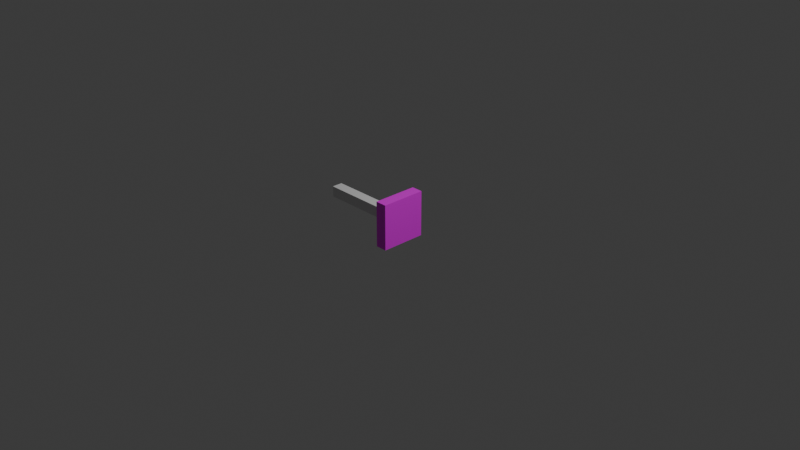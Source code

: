 # Source: untitled.blend  (saved by Blender 4.2.66; exported with 4.5.12 LTS)
import bpy
from mathutils import Matrix  # noqa: F401  (used for matrix-valued properties, if any)

bpy.ops.wm.read_factory_settings(use_empty=True)
scene = bpy.context.scene
scene.name = 'Scene'

# ---- collections
col_collection = bpy.data.collections.new('Collection'); scene.collection.children.link(col_collection)

# ---- images (referenced by path relative to the original .blend; pixels are not part of the script)
import os
ASSET_DIR = os.environ.get("B2B_ASSET_DIR", "")  # directory of the original .blend (textures are referenced by path, not embedded)
HERE = os.path.dirname(os.path.abspath(__file__))  # packed textures are extracted next to this script under _unpacked/

def load_image(name, relpath, width, height, colorspace="sRGB"):
    """Load a texture the original file referenced (path relative to the .blend, or extracted next to this script)."""
    p = next((c for c in (os.path.join(HERE, relpath), os.path.join(ASSET_DIR, relpath)) if relpath and os.path.exists(c)), "")
    if p:
        img = bpy.data.images.load(p, check_existing=True)
        img.name = name
    else:  # same state as the original file: an image datablock whose file is absent (Cycles renders it pink)
        img = bpy.data.images.new(name, width, height)
        img.source = "FILE"
        img.filepath = "//" + (relpath or name)
    img.colorspace_settings.name = colorspace
    return img
img_fluid_pipe1_connections_png = load_image('fluid_pipe1_connections.png', 'fluid_pipe1_connections.png', 1024, 1024, 'sRGB')

# ---- materials (node trees are filled in below, after node groups)
mat_material = bpy.data.materials.new('Material')
mat_material.alpha_threshold = 0.0
mat_material.roughness = 0.5
mat_material.line_color = (0.0, 0.0, 0.0, 1.0)

# ---- material node trees
mat_material.use_nodes = True; mat_material.node_tree.nodes.clear()
_N = mat_material.node_tree.nodes; _L = mat_material.node_tree.links
n0 = _N.new('ShaderNodeOutputMaterial'); n0.name = 'Material Output'; n0.location = (300, 300)
n1 = _N.new('ShaderNodeBsdfPrincipled'); n1.name = 'Principled BSDF'; n1.location = (10, 300)
n1.inputs[3].default_value = 1.45
n2 = _N.new('ShaderNodeTexImage'); n2.name = 'Image Texture'; n2.location = (-313, 273)
n2.image = img_fluid_pipe1_connections_png
_L.new(n1.outputs[0], n0.inputs[0])
_L.new(n2.outputs[0], n1.inputs[0])
n0.is_active_output = True

# ---- world
world_world = bpy.data.worlds.new('World'); scene.world = world_world
world_world.use_nodes = True; world_world.node_tree.nodes.clear()
_N = world_world.node_tree.nodes; _L = world_world.node_tree.links
n0 = _N.new('ShaderNodeOutputWorld'); n0.name = 'World Output'; n0.location = (300, 300)
n1 = _N.new('ShaderNodeBackground'); n1.name = 'Background'; n1.location = (10, 300)
n1.inputs[0].default_value = (0.05088, 0.05088, 0.05088, 1.0)
_L.new(n1.outputs[0], n0.inputs[0])
n0.is_active_output = True
world_world.color = (0.05088, 0.05088, 0.05088)
world_world.sun_shadow_jitter_overblur = 0.0

# ---- cameras
cam_camera = bpy.data.cameras.new('Camera')
cam_camera.clip_end = 100.0
cam_camera.ortho_scale = 7.314

# ---- lights
light_light = bpy.data.lights.new('Light', 'POINT')
light_light.energy = 1000.0
light_light.shadow_soft_size = 0.1

# ---- meshes
me_cube = bpy.data.meshes.new('Cube')
me_cube.from_pydata([(0.2544, 1.0, 1.0), (0.2544, 1.0, -1.0), (0.2544, -1.0, 1.0), (0.2544, -1.0, -1.0), (-0.2544, 1.0, 1.0), (-0.2544, 1.0, -1.0), (-0.2544, -1.0, 1.0), (-0.2544, -1.0, -1.0)], [], [(4, 2, 0), (2, 7, 3), (6, 5, 7), (1, 7, 5), (0, 3, 1), (4, 1, 5), (4, 6, 2), (2, 6, 7), (6, 4, 5), (1, 3, 7), (0, 2, 3), (4, 0, 1)])
_uv = me_cube.uv_layers.new(name='UVMap')
_uv.uv.foreach_set('vector', [0.6667, 0.5833, 0.3333, 0.9167, 0.3333, 0.5833, 0.6667, 0.5833, 0.3333, 0.9167, 0.3333, 0.5833, 0.6667, 0.5833, 0.3333, 0.9167, 0.3333, 0.5833, 0.6667, 0.5833, 0.3333, 0.9167, 0.3333, 0.5833, 0.6667, 0.5833, 0.3333, 0.9167, 0.3333, 0.5833, 0.6667, 0.5833, 0.3333, 0.9167, 0.3333, 0.5833, 0.6667, 0.5833, 0.6667, 0.9167, 0.3333, 0.9167, 0.6667, 0.5833, 0.6667, 0.9167, 0.3333, 0.9167, 0.6667, 0.5833, 0.6667, 0.9167, 0.3333, 0.9167, 0.6667, 0.5833, 0.6667, 0.9167, 0.3333, 0.9167, 0.6667, 0.5833, 0.6667, 0.9167, 0.3333, 0.9167, 0.6667, 0.5833, 0.6667, 0.9167, 0.3333, 0.9167])
me_cube.materials.append(mat_material)
me_cube.use_mirror_vertex_groups = False
me_cube.update()
me_cube_001 = bpy.data.meshes.new('Cube.001')
me_cube_001.from_pydata([(-1.0, -1.0, -1.0), (-1.0, -1.0, 1.0), (-1.0, 1.0, -1.0), (-1.0, 1.0, 1.0), (1.0, -1.0, -1.0), (1.0, -1.0, 1.0), (1.0, 1.0, -1.0), (1.0, 1.0, 1.0)], [], [(1, 2, 0), (3, 6, 2), (7, 4, 6), (5, 0, 4), (6, 0, 2), (3, 5, 7), (1, 3, 2), (3, 7, 6), (7, 5, 4), (5, 1, 0), (6, 4, 0), (3, 1, 5)])
_uv = me_cube_001.uv_layers.new(name='UVMap')
_uv.uv.foreach_set('vector', [0.625, 0.0, 0.375, 0.25, 0.375, 0.0, 0.625, 0.25, 0.375, 0.5, 0.375, 0.25, 0.625, 0.5, 0.375, 0.75, 0.375, 0.5, 0.625, 0.75, 0.375, 1.0, 0.375, 0.75, 0.375, 0.5, 0.125, 0.75, 0.125, 0.5, 0.875, 0.5, 0.625, 0.75, 0.625, 0.5, 0.625, 0.0, 0.625, 0.25, 0.375, 0.25, 0.625, 0.25, 0.625, 0.5, 0.375, 0.5, 0.625, 0.5, 0.625, 0.75, 0.375, 0.75, 0.625, 0.75, 0.625, 1.0, 0.375, 1.0, 0.375, 0.5, 0.375, 0.75, 0.125, 0.75, 0.875, 0.5, 0.875, 0.75, 0.625, 0.75])
me_cube_001.update()

# ---- objects
ob_cube = bpy.data.objects.new('Cube', me_cube)
ob_light = bpy.data.objects.new('Light', light_light)
ob_camera = bpy.data.objects.new('Camera', cam_camera)
ob_arm = bpy.data.objects.new('Arm', me_cube_001)

# ---- transforms, parenting, visibility, modifiers, constraints
ob_cube.location = (0.0, 0.0, 0.0)
ob_cube.scale = (0.25, 0.25, 0.25)
ob_cube.lock_rotations_4d = False
ob_cube.empty_display_type = 'ARROWS'
ob_cube.lineart.crease_threshold = 0.0
ob_light.location = (4.076, 1.005, 5.904)
ob_light.rotation_euler = (0.6503, 0.05522, 1.866)
ob_light.lock_rotations_4d = False
ob_light.empty_display_type = 'ARROWS'
ob_light.color = (0.0, 0.0, 0.0, 0.0)
ob_light.lineart.crease_threshold = 0.0
ob_camera.location = (7.359, -6.926, 4.958)
ob_camera.rotation_euler = (1.109, 0.0, 0.8149)
ob_camera.lock_rotations_4d = False
ob_camera.empty_display_type = 'ARROWS'
ob_camera.color = (0.0, 0.0, 0.0, 0.0)
ob_camera.display_type = 'WIRE'
ob_camera.lineart.crease_threshold = 0.0
ob_arm.location = (-0.4533, 0.0, 0.0)
ob_arm.scale = (0.5122, 0.05883, 0.05883)

# ---- collection membership
col_collection.objects.link(ob_cube)
col_collection.objects.link(ob_light)
col_collection.objects.link(ob_camera)
col_collection.objects.link(ob_arm)

# ---- scene / render settings (as saved in the file)
scene.camera = ob_camera
scene.frame_start = 1; scene.frame_end = 250; scene.frame_set(1)
scene.render.engine = 'BLENDER_EEVEE_NEXT'
bpy.context.view_layer.update()
